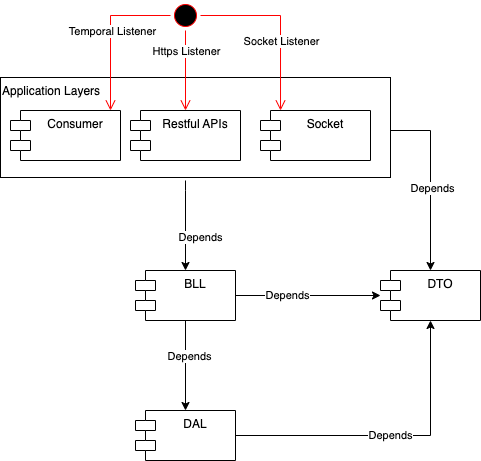

The diagram above was exported from draw.io. Its source (the exported page's mxGraphModel, read from the mxfile embedded in the PNG):
<mxGraphModel dx="904" dy="701" grid="1" gridSize="10" guides="1" tooltips="1" connect="1" arrows="1" fold="1" page="1" pageScale="1" pageWidth="1100" pageHeight="850" background="none" math="0" shadow="0">
  <root>
    <mxCell id="0" />
    <mxCell id="1" parent="0" />
    <mxCell id="58" style="edgeStyle=orthogonalEdgeStyle;rounded=0;orthogonalLoop=1;jettySize=auto;html=1;entryX=0.5;entryY=0;entryDx=0;entryDy=0;" edge="1" parent="1" source="57" target="38">
      <mxGeometry relative="1" as="geometry">
        <Array as="points">
          <mxPoint x="630" y="170" />
        </Array>
      </mxGeometry>
    </mxCell>
    <mxCell id="59" value="Depends" style="edgeLabel;html=1;align=center;verticalAlign=middle;resizable=0;points=[];" vertex="1" connectable="0" parent="58">
      <mxGeometry x="0.0778" y="1" relative="1" as="geometry">
        <mxPoint as="offset" />
      </mxGeometry>
    </mxCell>
    <mxCell id="57" value="Application Layers" style="rounded=0;whiteSpace=wrap;html=1;verticalAlign=top;align=left;" vertex="1" parent="1">
      <mxGeometry x="200" y="117" width="390" height="100" as="geometry" />
    </mxCell>
    <mxCell id="43" value="Depends" style="edgeStyle=orthogonalEdgeStyle;rounded=0;orthogonalLoop=1;jettySize=auto;html=1;entryX=0.5;entryY=1;entryDx=0;entryDy=0;" edge="1" parent="1" source="20" target="38">
      <mxGeometry relative="1" as="geometry">
        <Array as="points">
          <mxPoint x="630" y="475" />
        </Array>
      </mxGeometry>
    </mxCell>
    <mxCell id="20" value="DAL" style="shape=module;align=left;spacingLeft=20;align=center;verticalAlign=top;" parent="1" vertex="1">
      <mxGeometry x="335" y="450" width="100" height="50" as="geometry" />
    </mxCell>
    <mxCell id="25" value="Depends" style="edgeStyle=orthogonalEdgeStyle;rounded=0;orthogonalLoop=1;jettySize=auto;html=1;" parent="1" target="29" edge="1">
      <mxGeometry x="0.2727" y="15" relative="1" as="geometry">
        <mxPoint x="385" y="220" as="sourcePoint" />
        <Array as="points">
          <mxPoint x="385" y="230" />
          <mxPoint x="385" y="230" />
        </Array>
        <mxPoint as="offset" />
      </mxGeometry>
    </mxCell>
    <mxCell id="26" value="Restful APIs" style="shape=module;align=left;spacingLeft=20;align=center;verticalAlign=top;" parent="1" vertex="1">
      <mxGeometry x="330" y="150" width="110" height="50" as="geometry" />
    </mxCell>
    <mxCell id="27" style="edgeStyle=orthogonalEdgeStyle;rounded=0;orthogonalLoop=1;jettySize=auto;html=1;entryX=0.5;entryY=0;entryDx=0;entryDy=0;" parent="1" source="29" target="20" edge="1">
      <mxGeometry relative="1" as="geometry">
        <mxPoint x="385" y="400" as="targetPoint" />
      </mxGeometry>
    </mxCell>
    <mxCell id="28" value="Depends" style="edgeLabel;html=1;align=center;verticalAlign=middle;resizable=0;points=[];" parent="27" vertex="1" connectable="0">
      <mxGeometry x="-0.2222" y="3" relative="1" as="geometry">
        <mxPoint as="offset" />
      </mxGeometry>
    </mxCell>
    <mxCell id="41" style="edgeStyle=orthogonalEdgeStyle;rounded=0;orthogonalLoop=1;jettySize=auto;html=1;" edge="1" parent="1" source="29" target="38">
      <mxGeometry relative="1" as="geometry" />
    </mxCell>
    <mxCell id="42" value="Depends" style="edgeLabel;html=1;align=center;verticalAlign=middle;resizable=0;points=[];" vertex="1" connectable="0" parent="41">
      <mxGeometry x="-0.2952" y="1" relative="1" as="geometry">
        <mxPoint as="offset" />
      </mxGeometry>
    </mxCell>
    <mxCell id="29" value="BLL" style="shape=module;align=left;spacingLeft=20;align=center;verticalAlign=top;" parent="1" vertex="1">
      <mxGeometry x="335" y="310" width="100" height="50" as="geometry" />
    </mxCell>
    <mxCell id="36" value="" style="ellipse;html=1;shape=startState;fillColor=#000000;strokeColor=#ff0000;" parent="1" vertex="1">
      <mxGeometry x="370" y="40" width="30" height="30" as="geometry" />
    </mxCell>
    <mxCell id="37" value="" style="edgeStyle=orthogonalEdgeStyle;html=1;verticalAlign=bottom;endArrow=open;endSize=8;strokeColor=#ff0000;rounded=0;entryX=0.5;entryY=0;entryDx=0;entryDy=0;" parent="1" source="36" target="26" edge="1">
      <mxGeometry relative="1" as="geometry">
        <mxPoint x="385" y="130" as="targetPoint" />
      </mxGeometry>
    </mxCell>
    <mxCell id="56" value="Https Listener" style="edgeLabel;html=1;align=center;verticalAlign=middle;resizable=0;points=[];" vertex="1" connectable="0" parent="37">
      <mxGeometry x="-0.15" y="2" relative="1" as="geometry">
        <mxPoint x="-2" y="-14" as="offset" />
      </mxGeometry>
    </mxCell>
    <mxCell id="38" value="DTO" style="shape=module;align=left;spacingLeft=20;align=center;verticalAlign=top;" vertex="1" parent="1">
      <mxGeometry x="580" y="310" width="100" height="50" as="geometry" />
    </mxCell>
    <mxCell id="44" value="Consumer" style="shape=module;align=left;spacingLeft=20;align=center;verticalAlign=top;" vertex="1" parent="1">
      <mxGeometry x="210" y="150" width="110" height="50" as="geometry" />
    </mxCell>
    <mxCell id="46" value="" style="edgeStyle=orthogonalEdgeStyle;html=1;verticalAlign=bottom;endArrow=open;endSize=8;strokeColor=#ff0000;rounded=0;" edge="1" parent="1" source="36" target="44">
      <mxGeometry relative="1" as="geometry">
        <mxPoint x="395" y="160" as="targetPoint" />
        <mxPoint x="395" y="80" as="sourcePoint" />
        <Array as="points">
          <mxPoint x="310" y="55" />
        </Array>
      </mxGeometry>
    </mxCell>
    <mxCell id="54" value="Temporal Listener" style="edgeLabel;html=1;align=center;verticalAlign=middle;resizable=0;points=[];" vertex="1" connectable="0" parent="46">
      <mxGeometry x="-0.1857" y="1" relative="1" as="geometry">
        <mxPoint y="12" as="offset" />
      </mxGeometry>
    </mxCell>
    <mxCell id="47" value="Socket" style="shape=module;align=left;spacingLeft=20;align=center;verticalAlign=top;" vertex="1" parent="1">
      <mxGeometry x="460" y="150" width="110" height="50" as="geometry" />
    </mxCell>
    <mxCell id="49" value="" style="edgeStyle=orthogonalEdgeStyle;html=1;verticalAlign=bottom;endArrow=open;endSize=8;strokeColor=#ff0000;rounded=0;entryX=0.182;entryY=0;entryDx=0;entryDy=0;entryPerimeter=0;" edge="1" parent="1" source="36" target="47">
      <mxGeometry relative="1" as="geometry">
        <mxPoint x="395" y="160" as="targetPoint" />
        <mxPoint x="395" y="80" as="sourcePoint" />
      </mxGeometry>
    </mxCell>
    <mxCell id="55" value="Socket Listener" style="edgeLabel;html=1;align=center;verticalAlign=middle;resizable=0;points=[];" vertex="1" connectable="0" parent="49">
      <mxGeometry x="-0.3517" y="-2" relative="1" as="geometry">
        <mxPoint x="23" y="23" as="offset" />
      </mxGeometry>
    </mxCell>
  </root>
</mxGraphModel>